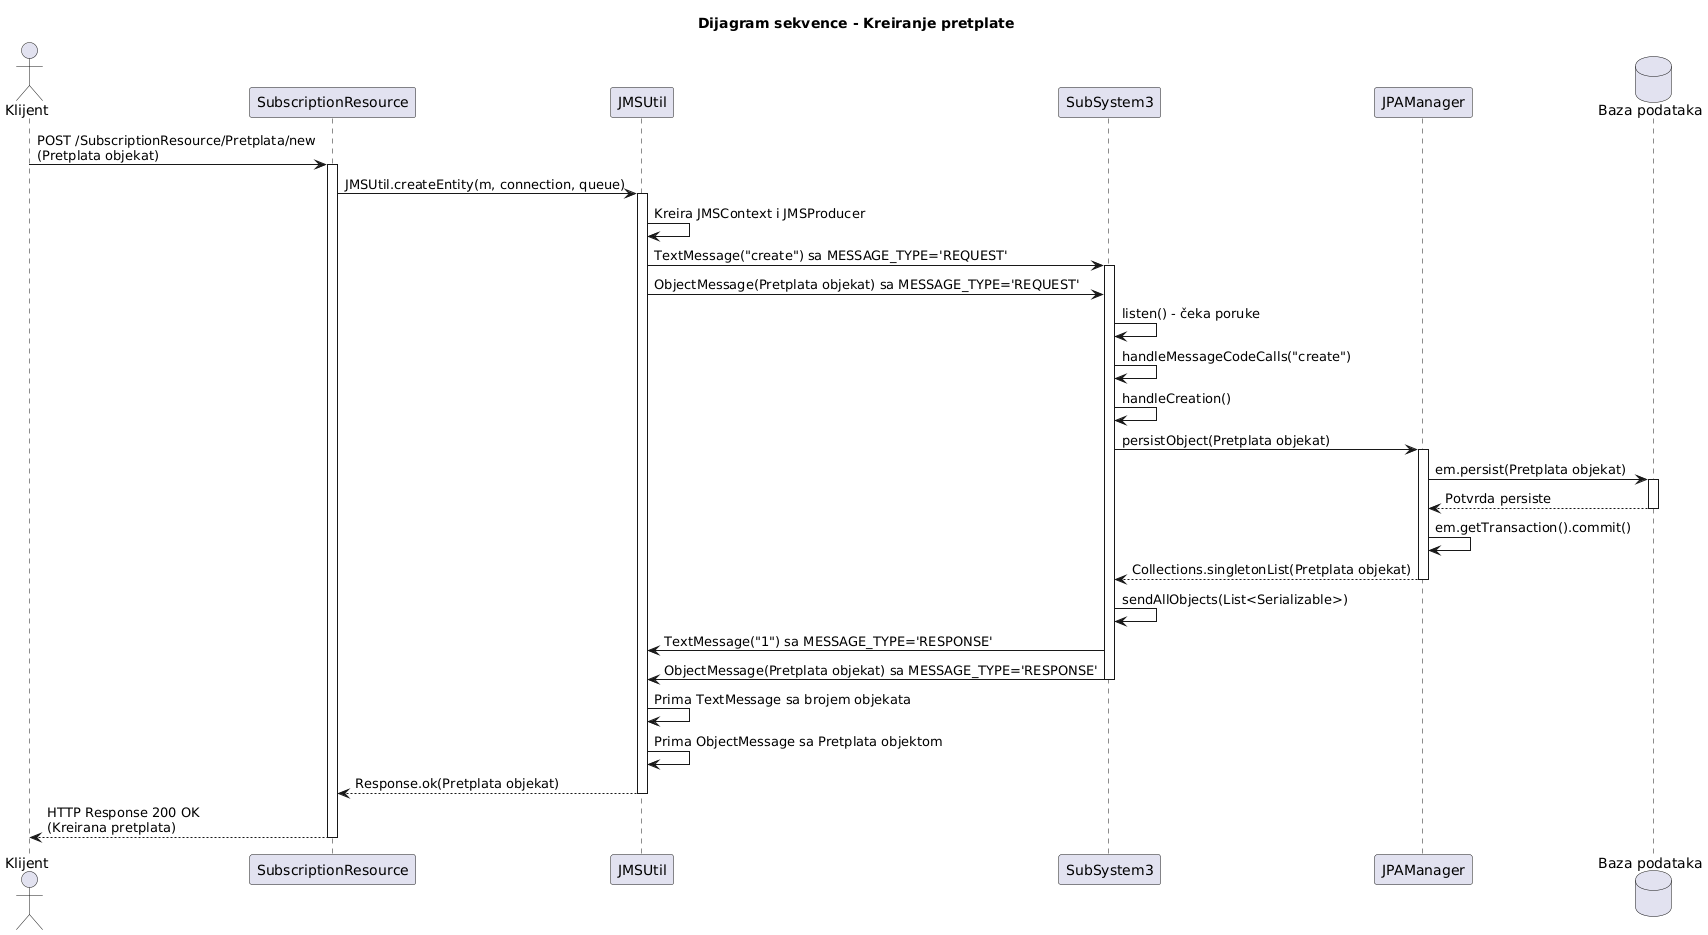

The diagram above was rendered by PlantUML. Its source (embedded in the PNG):
@startuml
title Dijagram sekvence - Kreiranje pretplate

actor Klijent as client
participant "SubscriptionResource" as server
participant "JMSUtil" as util
participant "SubSystem3" as subsystem3
participant "JPAManager" as jpa
database "Baza podataka" as db

client -> server: POST /SubscriptionResource/Pretplata/new\n(Pretplata objekat)
activate server

server -> util: JMSUtil.createEntity(m, connection, queue)
activate util

util -> util: Kreira JMSContext i JMSProducer
util -> subsystem3: TextMessage("create") sa MESSAGE_TYPE='REQUEST'
activate subsystem3

util -> subsystem3: ObjectMessage(Pretplata objekat) sa MESSAGE_TYPE='REQUEST'

subsystem3 -> subsystem3: listen() - čeka poruke
subsystem3 -> subsystem3: handleMessageCodeCalls("create")
subsystem3 -> subsystem3: handleCreation()

subsystem3 -> jpa: persistObject(Pretplata objekat)
activate jpa

jpa -> db: em.persist(Pretplata objekat)
activate db
db --> jpa: Potvrda persiste
deactivate db

jpa -> jpa: em.getTransaction().commit()
jpa --> subsystem3: Collections.singletonList(Pretplata objekat)
deactivate jpa

subsystem3 -> subsystem3: sendAllObjects(List<Serializable>)
subsystem3 -> util: TextMessage("1") sa MESSAGE_TYPE='RESPONSE'
subsystem3 -> util: ObjectMessage(Pretplata objekat) sa MESSAGE_TYPE='RESPONSE'
deactivate subsystem3

util -> util: Prima TextMessage sa brojem objekata
util -> util: Prima ObjectMessage sa Pretplata objektom
util --> server: Response.ok(Pretplata objekat)
deactivate util

server --> client: HTTP Response 200 OK\n(Kreirana pretplata)
deactivate server
@enduml